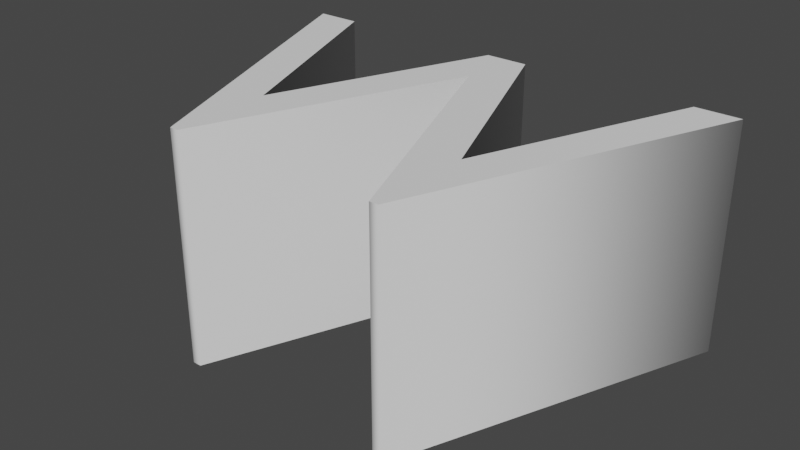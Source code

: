 # Source: Warrior.blend  (saved by Blender 3.0.42; exported with 4.5.12 LTS)
import bpy
from mathutils import Matrix  # noqa: F401  (used for matrix-valued properties, if any)

bpy.ops.wm.read_factory_settings(use_empty=True)
scene = bpy.context.scene
scene.name = 'Scene'

# ---- collections
col_collection = bpy.data.collections.new('Collection'); scene.collection.children.link(col_collection)

# ---- world
world_world = bpy.data.worlds.new('World'); scene.world = world_world
world_world.use_nodes = True; world_world.node_tree.nodes.clear()
_N = world_world.node_tree.nodes; _L = world_world.node_tree.links
n0 = _N.new('ShaderNodeOutputWorld'); n0.name = 'World Output'; n0.location = (300, 300)
n1 = _N.new('ShaderNodeBackground'); n1.name = 'Background'; n1.location = (10, 300)
n1.inputs[0].default_value = (0.05088, 0.05088, 0.05088, 1.0)
_L.new(n1.outputs[0], n0.inputs[0])
n0.is_active_output = True
world_world.color = (0.05088, 0.05088, 0.05088)
world_world.use_sun_shadow = False
world_world.sun_shadow_jitter_overblur = 0.0

# ---- meshes
me_text = bpy.data.meshes.new('Text')
me_text.from_pydata([(0.745, -0.006, 0.25), (0.521, 0.552, 0.25), (0.295, -0.006, 0.25), (0.276, -0.006, 0.25), (0.0, 0.682, 0.25), (0.098, 0.682, 0.25), (0.286, 0.212, 0.25), (0.475, 0.682, 0.25), (0.568, 0.682, 0.25), (0.758, 0.212, 0.25), (0.944, 0.682, 0.25), (1.041, 0.682, 0.25), (0.764, -0.006, 0.25), (0.745, -0.006, -0.25), (0.521, 0.552, -0.25), (0.295, -0.006, -0.25), (0.276, -0.006, -0.25), (0.0, 0.682, -0.25), (0.098, 0.682, -0.25), (0.286, 0.212, -0.25), (0.475, 0.682, -0.25), (0.568, 0.682, -0.25), (0.758, 0.212, -0.25), (0.944, 0.682, -0.25), (1.041, 0.682, -0.25), (0.764, -0.006, -0.25), (0.745, -0.006, -0.25), (0.745, -0.006, 0.25), (0.521, 0.552, -0.25), (0.521, 0.552, 0.25), (0.295, -0.006, -0.25), (0.295, -0.006, 0.25), (0.276, -0.006, -0.25), (0.276, -0.006, 0.25), (0.0, 0.682, -0.25), (0.0, 0.682, 0.25), (0.098, 0.682, -0.25), (0.098, 0.682, 0.25), (0.286, 0.212, -0.25), (0.286, 0.212, 0.25), (0.475, 0.682, -0.25), (0.475, 0.682, 0.25), (0.568, 0.682, -0.25), (0.568, 0.682, 0.25), (0.758, 0.212, -0.25), (0.758, 0.212, 0.25), (0.944, 0.682, -0.25), (0.944, 0.682, 0.25), (1.041, 0.682, -0.25), (1.041, 0.682, 0.25), (0.764, -0.006, -0.25), (0.764, -0.006, 0.25)], [], [(3, 5, 4), (3, 6, 5), (6, 8, 7), (6, 1, 8), (1, 9, 8), (9, 11, 10), (9, 12, 11), (6, 2, 1), (0, 9, 1), (3, 2, 6), (0, 12, 9), (16, 17, 18), (16, 18, 19), (19, 20, 21), (19, 21, 14), (14, 21, 22), (22, 23, 24), (22, 24, 25), (19, 14, 15), (13, 14, 22), (16, 19, 15), (13, 22, 25), (27, 29, 28, 26), (29, 31, 30, 28), (31, 33, 32, 30), (33, 35, 34, 32), (35, 37, 36, 34), (37, 39, 38, 36), (39, 41, 40, 38), (41, 43, 42, 40), (43, 45, 44, 42), (45, 47, 46, 44), (47, 49, 48, 46), (49, 51, 50, 48), (51, 27, 26, 50)])
me_text.polygons.foreach_set('use_smooth', [0, 0, 0, 0, 0, 0, 0, 0, 0, 0, 0, 0, 0, 0, 0, 0, 0, 0, 0, 0, 0, 0, 1, 1, 1, 1, 1, 1, 1, 1, 1, 1, 1, 1, 1])
_uv = me_text.uv_layers.new(name='UVMap')
_uv.uv.foreach_set('vector', [0.25, 0.0, 0.4167, 0.0, 0.3333, 0.0, 0.25, 0.0, 0.5, 0.0, 0.4167, 0.0, 0.5, 0.0, 0.6667, 0.0, 0.5833, 0.0, 0.5, 0.0, 0.08333, 0.0, 0.6667, 0.0, 0.08333, 0.0, 0.75, 0.0, 0.6667, 0.0, 0.75, 0.0, 0.9167, 0.0, 0.8333, 0.0, 0.75, 0.0, 1.0, 0.0, 0.9167, 0.0, 0.5, 0.0, 0.1667, 0.0, 0.08333, 0.0, 0.0, 0.0, 0.75, 0.0, 0.08333, 0.0, 0.25, 0.0, 0.1667, 0.0, 0.5, 0.0, 0.0, 0.0, 1.0, 0.0, 0.75, 0.0, 0.25, 0.0, 0.3333, 0.0, 0.4167, 0.0, 0.25, 0.0, 0.4167, 0.0, 0.5, 0.0, 0.5, 0.0, 0.5833, 0.0, 0.6667, 0.0, 0.5, 0.0, 0.6667, 0.0, 0.08333, 0.0, 0.08333, 0.0, 0.6667, 0.0, 0.75, 0.0, 0.75, 0.0, 0.8333, 0.0, 0.9167, 0.0, 0.75, 0.0, 0.9167, 0.0, 1.0, 0.0, 0.5, 0.0, 0.08333, 0.0, 0.1667, 0.0, 0.0, 0.0, 0.08333, 0.0, 0.75, 0.0, 0.25, 0.0, 0.5, 0.0, 0.1667, 0.0, 0.0, 0.0, 0.75, 0.0, 1.0, 0.0, 0.0, 1.0, 0.07692, 1.0, 0.07692, 0.0, 0.0, 0.0, 0.07692, 1.0, 0.1538, 1.0, 0.1538, 0.0, 0.07692, 0.0, 0.1538, 1.0, 0.2308, 1.0, 0.2308, 0.0, 0.1538, 0.0, 0.2308, 1.0, 0.3077, 1.0, 0.3077, 0.0, 0.2308, 0.0, 0.3077, 1.0, 0.3846, 1.0, 0.3846, 0.0, 0.3077, 0.0, 0.3846, 1.0, 0.4615, 1.0, 0.4615, 0.0, 0.3846, 0.0, 0.4615, 1.0, 0.5385, 1.0, 0.5385, 0.0, 0.4615, 0.0, 0.5385, 1.0, 0.6154, 1.0, 0.6154, 0.0, 0.5385, 0.0, 0.6154, 1.0, 0.6923, 1.0, 0.6923, 0.0, 0.6154, 0.0, 0.6923, 1.0, 0.7692, 1.0, 0.7692, 0.0, 0.6923, 0.0, 0.7692, 1.0, 0.8462, 1.0, 0.8462, 0.0, 0.7692, 0.0, 0.8462, 1.0, 0.9231, 1.0, 0.9231, 0.0, 0.8462, 0.0, 0.9231, 1.0, 1.0, 1.0, 1.0, 0.0, 0.9231, 0.0])
me_text.use_remesh_fix_poles = True
me_text.use_remesh_preserve_attributes = False
me_text.update()

# ---- objects
ob_text = bpy.data.objects.new('Text', me_text)

# ---- transforms, parenting, visibility, modifiers, constraints
ob_text.location = (-0.5185, -0.3413, 0.0)

# ---- collection membership
col_collection.objects.link(ob_text)

# ---- scene / render settings (as saved in the file)
scene.frame_start = 1; scene.frame_end = 250; scene.frame_set(1)
scene.render.engine = 'BLENDER_EEVEE_NEXT'
scene.cycles.sampling_pattern = 'TABULATED_SOBOL'
scene.cycles.use_light_tree = False
scene.view_settings.view_transform = 'Filmic'
bpy.context.view_layer.update()

# ---- added for rendering (the .blend has no active camera and no usable light): camera, sun
cam_auto = bpy.data.cameras.new('AutoCamera')
cam_auto.lens = 50.0
cam_auto.sensor_width = 36.0
cam_auto.clip_end = 1000.0
ob_auto_camera = bpy.data.objects.new('AutoCamera', cam_auto)
scene.collection.objects.link(ob_auto_camera)
ob_auto_camera.location = (1.24576, -1.49576, 0.994991)
ob_auto_camera.rotation_euler = (1.09748, -7.21219e-08, 0.694738)
scene.camera = ob_auto_camera
light_auto_sun = bpy.data.lights.new('AutoSun', 'SUN')
light_auto_sun.energy = 3.0
light_auto_sun.angle = 0.0523599
ob_auto_sun = bpy.data.objects.new('AutoSun', light_auto_sun)
scene.collection.objects.link(ob_auto_sun)
ob_auto_sun.rotation_euler = (0.872665, 0.174533, 0.523599)
bpy.context.view_layer.update()
